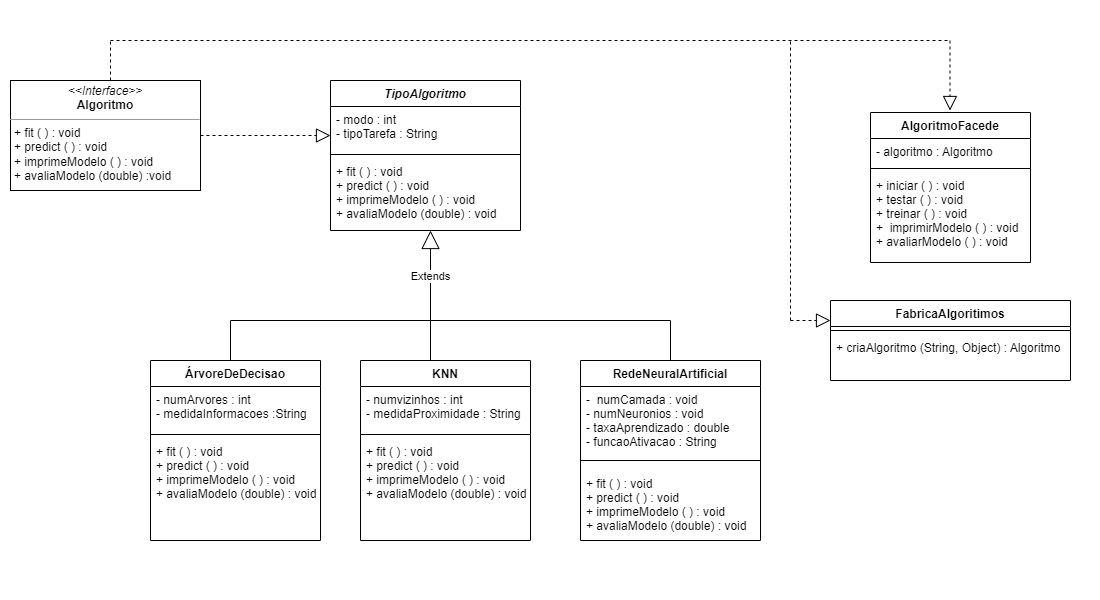

The diagram above was exported from draw.io. Its source (the exported page's mxGraphModel, read from the mxfile embedded in the PNG):
<mxGraphModel dx="2231" dy="1202" grid="1" gridSize="10" guides="1" tooltips="1" connect="1" arrows="1" fold="1" page="1" pageScale="1" pageWidth="1100" pageHeight="600" math="0" shadow="0">
  <root>
    <mxCell id="0" />
    <mxCell id="1" parent="0" />
    <mxCell id="T-zWCdzCJTweRQiqh9el-5" value="&lt;p style=&quot;margin:0px;margin-top:4px;text-align:center;&quot;&gt;&lt;i&gt;&amp;lt;&amp;lt;Interface&amp;gt;&amp;gt;&lt;/i&gt;&lt;br&gt;&lt;b&gt;Algoritmo&lt;/b&gt;&lt;/p&gt;&lt;hr size=&quot;1&quot;&gt;&lt;p style=&quot;margin:0px;margin-left:4px;&quot;&gt;+ fit ( ) : void&lt;br&gt;+ predict ( ) : void&lt;/p&gt;&lt;p style=&quot;margin:0px;margin-left:4px;&quot;&gt;+ imprimeModelo ( ) : void&lt;/p&gt;&lt;p style=&quot;margin:0px;margin-left:4px;&quot;&gt;+ avaliaModelo (double) :void&lt;/p&gt;&lt;p style=&quot;margin:0px;margin-left:4px;&quot;&gt;&lt;br&gt;&lt;/p&gt;" style="verticalAlign=top;align=left;overflow=fill;fontSize=12;fontFamily=Helvetica;html=1;" parent="1" vertex="1">
      <mxGeometry x="10" y="80" width="190" height="110" as="geometry" />
    </mxCell>
    <mxCell id="T-zWCdzCJTweRQiqh9el-6" value="TipoAlgoritmo" style="swimlane;fontStyle=3;align=center;verticalAlign=top;childLayout=stackLayout;horizontal=1;startSize=26;horizontalStack=0;resizeParent=1;resizeParentMax=0;resizeLast=0;collapsible=1;marginBottom=0;" parent="1" vertex="1">
      <mxGeometry x="330" y="80" width="190" height="150" as="geometry" />
    </mxCell>
    <mxCell id="T-zWCdzCJTweRQiqh9el-7" value="- modo : int&#10;- tipoTarefa : String" style="text;strokeColor=none;fillColor=none;align=left;verticalAlign=top;spacingLeft=4;spacingRight=4;overflow=hidden;rotatable=0;points=[[0,0.5],[1,0.5]];portConstraint=eastwest;" parent="T-zWCdzCJTweRQiqh9el-6" vertex="1">
      <mxGeometry y="26" width="190" height="44" as="geometry" />
    </mxCell>
    <mxCell id="T-zWCdzCJTweRQiqh9el-8" value="" style="line;strokeWidth=1;fillColor=none;align=left;verticalAlign=middle;spacingTop=-1;spacingLeft=3;spacingRight=3;rotatable=0;labelPosition=right;points=[];portConstraint=eastwest;strokeColor=inherit;" parent="T-zWCdzCJTweRQiqh9el-6" vertex="1">
      <mxGeometry y="70" width="190" height="8" as="geometry" />
    </mxCell>
    <mxCell id="T-zWCdzCJTweRQiqh9el-9" value="+ fit ( ) : void&#10;+ predict ( ) : void&#10;+ imprimeModelo ( ) : void&#10;+ avaliaModelo (double) : void" style="text;strokeColor=none;fillColor=none;align=left;verticalAlign=top;spacingLeft=4;spacingRight=4;overflow=hidden;rotatable=0;points=[[0,0.5],[1,0.5]];portConstraint=eastwest;" parent="T-zWCdzCJTweRQiqh9el-6" vertex="1">
      <mxGeometry y="78" width="190" height="72" as="geometry" />
    </mxCell>
    <mxCell id="T-zWCdzCJTweRQiqh9el-10" value="" style="endArrow=block;dashed=1;endFill=0;endSize=12;html=1;rounded=0;exitX=1;exitY=0.5;exitDx=0;exitDy=0;" parent="1" source="T-zWCdzCJTweRQiqh9el-5" edge="1">
      <mxGeometry width="160" relative="1" as="geometry">
        <mxPoint x="350" y="260" as="sourcePoint" />
        <mxPoint x="330" y="135" as="targetPoint" />
      </mxGeometry>
    </mxCell>
    <mxCell id="T-zWCdzCJTweRQiqh9el-11" value="Extends" style="endArrow=block;endSize=16;endFill=0;html=1;rounded=0;" parent="1" edge="1">
      <mxGeometry width="160" relative="1" as="geometry">
        <mxPoint x="430" y="320" as="sourcePoint" />
        <mxPoint x="430" y="230" as="targetPoint" />
        <Array as="points" />
      </mxGeometry>
    </mxCell>
    <mxCell id="T-zWCdzCJTweRQiqh9el-12" value="ÁrvoreDeDecisao" style="swimlane;fontStyle=1;align=center;verticalAlign=top;childLayout=stackLayout;horizontal=1;startSize=26;horizontalStack=0;resizeParent=1;resizeParentMax=0;resizeLast=0;collapsible=1;marginBottom=0;" parent="1" vertex="1">
      <mxGeometry x="150" y="360" width="170" height="180" as="geometry" />
    </mxCell>
    <mxCell id="T-zWCdzCJTweRQiqh9el-13" value="- numArvores : int&#10;- medidaInformacoes :String" style="text;strokeColor=none;fillColor=none;align=left;verticalAlign=top;spacingLeft=4;spacingRight=4;overflow=hidden;rotatable=0;points=[[0,0.5],[1,0.5]];portConstraint=eastwest;" parent="T-zWCdzCJTweRQiqh9el-12" vertex="1">
      <mxGeometry y="26" width="170" height="44" as="geometry" />
    </mxCell>
    <mxCell id="T-zWCdzCJTweRQiqh9el-14" value="" style="line;strokeWidth=1;fillColor=none;align=left;verticalAlign=middle;spacingTop=-1;spacingLeft=3;spacingRight=3;rotatable=0;labelPosition=right;points=[];portConstraint=eastwest;strokeColor=inherit;" parent="T-zWCdzCJTweRQiqh9el-12" vertex="1">
      <mxGeometry y="70" width="170" height="8" as="geometry" />
    </mxCell>
    <mxCell id="T-zWCdzCJTweRQiqh9el-15" value="+ fit ( ) : void&#10;+ predict ( ) : void&#10;+ imprimeModelo ( ) : void&#10;+ avaliaModelo (double) : void" style="text;strokeColor=none;fillColor=none;align=left;verticalAlign=top;spacingLeft=4;spacingRight=4;overflow=hidden;rotatable=0;points=[[0,0.5],[1,0.5]];portConstraint=eastwest;" parent="T-zWCdzCJTweRQiqh9el-12" vertex="1">
      <mxGeometry y="78" width="170" height="102" as="geometry" />
    </mxCell>
    <mxCell id="T-zWCdzCJTweRQiqh9el-16" value="" style="endArrow=none;html=1;rounded=0;" parent="1" edge="1">
      <mxGeometry width="50" height="50" relative="1" as="geometry">
        <mxPoint x="230" y="320" as="sourcePoint" />
        <mxPoint x="670" y="320" as="targetPoint" />
      </mxGeometry>
    </mxCell>
    <mxCell id="T-zWCdzCJTweRQiqh9el-17" value="" style="endArrow=none;html=1;rounded=0;" parent="1" edge="1">
      <mxGeometry width="50" height="50" relative="1" as="geometry">
        <mxPoint x="230" y="360" as="sourcePoint" />
        <mxPoint x="230" y="320" as="targetPoint" />
      </mxGeometry>
    </mxCell>
    <mxCell id="T-zWCdzCJTweRQiqh9el-18" value="KNN" style="swimlane;fontStyle=1;align=center;verticalAlign=top;childLayout=stackLayout;horizontal=1;startSize=26;horizontalStack=0;resizeParent=1;resizeParentMax=0;resizeLast=0;collapsible=1;marginBottom=0;" parent="1" vertex="1">
      <mxGeometry x="360" y="360" width="170" height="180" as="geometry" />
    </mxCell>
    <mxCell id="T-zWCdzCJTweRQiqh9el-19" value="- numvizinhos : int&#10;- medidaProximidade : String" style="text;strokeColor=none;fillColor=none;align=left;verticalAlign=top;spacingLeft=4;spacingRight=4;overflow=hidden;rotatable=0;points=[[0,0.5],[1,0.5]];portConstraint=eastwest;" parent="T-zWCdzCJTweRQiqh9el-18" vertex="1">
      <mxGeometry y="26" width="170" height="44" as="geometry" />
    </mxCell>
    <mxCell id="T-zWCdzCJTweRQiqh9el-20" value="" style="line;strokeWidth=1;fillColor=none;align=left;verticalAlign=middle;spacingTop=-1;spacingLeft=3;spacingRight=3;rotatable=0;labelPosition=right;points=[];portConstraint=eastwest;strokeColor=inherit;" parent="T-zWCdzCJTweRQiqh9el-18" vertex="1">
      <mxGeometry y="70" width="170" height="8" as="geometry" />
    </mxCell>
    <mxCell id="T-zWCdzCJTweRQiqh9el-21" value="+ fit ( ) : void&#10;+ predict ( ) : void&#10;+ imprimeModelo ( ) : void&#10;+ avaliaModelo (double) : void" style="text;strokeColor=none;fillColor=none;align=left;verticalAlign=top;spacingLeft=4;spacingRight=4;overflow=hidden;rotatable=0;points=[[0,0.5],[1,0.5]];portConstraint=eastwest;" parent="T-zWCdzCJTweRQiqh9el-18" vertex="1">
      <mxGeometry y="78" width="170" height="102" as="geometry" />
    </mxCell>
    <mxCell id="T-zWCdzCJTweRQiqh9el-22" value="RedeNeuralArtificial" style="swimlane;fontStyle=1;align=center;verticalAlign=top;childLayout=stackLayout;horizontal=1;startSize=26;horizontalStack=0;resizeParent=1;resizeParentMax=0;resizeLast=0;collapsible=1;marginBottom=0;" parent="1" vertex="1">
      <mxGeometry x="580" y="360" width="180" height="180" as="geometry" />
    </mxCell>
    <mxCell id="T-zWCdzCJTweRQiqh9el-23" value="-  numCamada : void&#10;- numNeuronios : void&#10;- taxaAprendizado : double&#10;- funcaoAtivacao : String" style="text;strokeColor=none;fillColor=none;align=left;verticalAlign=top;spacingLeft=4;spacingRight=4;overflow=hidden;rotatable=0;points=[[0,0.5],[1,0.5]];portConstraint=eastwest;" parent="T-zWCdzCJTweRQiqh9el-22" vertex="1">
      <mxGeometry y="26" width="180" height="64" as="geometry" />
    </mxCell>
    <mxCell id="T-zWCdzCJTweRQiqh9el-24" value="" style="line;strokeWidth=1;fillColor=none;align=left;verticalAlign=middle;spacingTop=-1;spacingLeft=3;spacingRight=3;rotatable=0;labelPosition=right;points=[];portConstraint=eastwest;strokeColor=inherit;" parent="T-zWCdzCJTweRQiqh9el-22" vertex="1">
      <mxGeometry y="90" width="180" height="20" as="geometry" />
    </mxCell>
    <mxCell id="T-zWCdzCJTweRQiqh9el-25" value="+ fit ( ) : void&#10;+ predict ( ) : void&#10;+ imprimeModelo ( ) : void&#10;+ avaliaModelo (double) : void" style="text;strokeColor=none;fillColor=none;align=left;verticalAlign=top;spacingLeft=4;spacingRight=4;overflow=hidden;rotatable=0;points=[[0,0.5],[1,0.5]];portConstraint=eastwest;" parent="T-zWCdzCJTweRQiqh9el-22" vertex="1">
      <mxGeometry y="110" width="180" height="70" as="geometry" />
    </mxCell>
    <mxCell id="T-zWCdzCJTweRQiqh9el-26" value="" style="endArrow=none;html=1;rounded=0;" parent="1" edge="1">
      <mxGeometry width="50" height="50" relative="1" as="geometry">
        <mxPoint x="430" y="360" as="sourcePoint" />
        <mxPoint x="430" y="320" as="targetPoint" />
      </mxGeometry>
    </mxCell>
    <mxCell id="T-zWCdzCJTweRQiqh9el-27" value="" style="endArrow=none;html=1;rounded=0;" parent="1" edge="1">
      <mxGeometry width="50" height="50" relative="1" as="geometry">
        <mxPoint x="670" y="360" as="sourcePoint" />
        <mxPoint x="670" y="320" as="targetPoint" />
      </mxGeometry>
    </mxCell>
    <mxCell id="cra_5-rI8k51SbEIyH50-1" value="AlgoritmoFacede" style="swimlane;fontStyle=1;align=center;verticalAlign=top;childLayout=stackLayout;horizontal=1;startSize=26;horizontalStack=0;resizeParent=1;resizeParentMax=0;resizeLast=0;collapsible=1;marginBottom=0;" parent="1" vertex="1">
      <mxGeometry x="870" y="112" width="160" height="150" as="geometry" />
    </mxCell>
    <mxCell id="cra_5-rI8k51SbEIyH50-2" value="- algoritmo : Algoritmo" style="text;strokeColor=none;fillColor=none;align=left;verticalAlign=top;spacingLeft=4;spacingRight=4;overflow=hidden;rotatable=0;points=[[0,0.5],[1,0.5]];portConstraint=eastwest;" parent="cra_5-rI8k51SbEIyH50-1" vertex="1">
      <mxGeometry y="26" width="160" height="26" as="geometry" />
    </mxCell>
    <mxCell id="cra_5-rI8k51SbEIyH50-3" value="" style="line;strokeWidth=1;fillColor=none;align=left;verticalAlign=middle;spacingTop=-1;spacingLeft=3;spacingRight=3;rotatable=0;labelPosition=right;points=[];portConstraint=eastwest;strokeColor=inherit;" parent="cra_5-rI8k51SbEIyH50-1" vertex="1">
      <mxGeometry y="52" width="160" height="8" as="geometry" />
    </mxCell>
    <mxCell id="cra_5-rI8k51SbEIyH50-4" value="+ iniciar ( ) : void&#10;+ testar ( ) : void&#10;+ treinar ( ) : void&#10;+  imprimirModelo ( ) : void&#10;+ avaliarModelo ( ) : void" style="text;strokeColor=none;fillColor=none;align=left;verticalAlign=top;spacingLeft=4;spacingRight=4;overflow=hidden;rotatable=0;points=[[0,0.5],[1,0.5]];portConstraint=eastwest;" parent="cra_5-rI8k51SbEIyH50-1" vertex="1">
      <mxGeometry y="60" width="160" height="90" as="geometry" />
    </mxCell>
    <mxCell id="cra_5-rI8k51SbEIyH50-5" value="" style="endArrow=block;dashed=1;endFill=0;endSize=12;html=1;rounded=0;" parent="1" edge="1">
      <mxGeometry width="160" relative="1" as="geometry">
        <mxPoint x="949.5" y="40" as="sourcePoint" />
        <mxPoint x="949.5" y="110" as="targetPoint" />
      </mxGeometry>
    </mxCell>
    <mxCell id="cra_5-rI8k51SbEIyH50-9" value="" style="endArrow=none;dashed=1;html=1;rounded=0;" parent="1" edge="1">
      <mxGeometry width="50" height="50" relative="1" as="geometry">
        <mxPoint x="110" y="40" as="sourcePoint" />
        <mxPoint x="950" y="40" as="targetPoint" />
      </mxGeometry>
    </mxCell>
    <mxCell id="cra_5-rI8k51SbEIyH50-10" value="" style="endArrow=none;dashed=1;html=1;rounded=0;" parent="1" edge="1">
      <mxGeometry width="50" height="50" relative="1" as="geometry">
        <mxPoint x="110" y="80" as="sourcePoint" />
        <mxPoint x="110" y="40" as="targetPoint" />
      </mxGeometry>
    </mxCell>
    <mxCell id="cra_5-rI8k51SbEIyH50-11" value="FabricaAlgoritimos" style="swimlane;fontStyle=1;align=center;verticalAlign=top;childLayout=stackLayout;horizontal=1;startSize=26;horizontalStack=0;resizeParent=1;resizeParentMax=0;resizeLast=0;collapsible=1;marginBottom=0;" parent="1" vertex="1">
      <mxGeometry x="830" y="300" width="240" height="80" as="geometry" />
    </mxCell>
    <mxCell id="cra_5-rI8k51SbEIyH50-13" value="" style="line;strokeWidth=1;fillColor=none;align=left;verticalAlign=middle;spacingTop=-1;spacingLeft=3;spacingRight=3;rotatable=0;labelPosition=right;points=[];portConstraint=eastwest;strokeColor=inherit;" parent="cra_5-rI8k51SbEIyH50-11" vertex="1">
      <mxGeometry y="26" width="240" height="8" as="geometry" />
    </mxCell>
    <mxCell id="cra_5-rI8k51SbEIyH50-14" value="+ criaAlgoritmo (String, Object) : Algoritmo" style="text;strokeColor=none;fillColor=none;align=left;verticalAlign=top;spacingLeft=4;spacingRight=4;overflow=hidden;rotatable=0;points=[[0,0.5],[1,0.5]];portConstraint=eastwest;" parent="cra_5-rI8k51SbEIyH50-11" vertex="1">
      <mxGeometry y="34" width="240" height="46" as="geometry" />
    </mxCell>
    <mxCell id="cra_5-rI8k51SbEIyH50-15" value="" style="endArrow=none;dashed=1;html=1;rounded=0;" parent="1" edge="1">
      <mxGeometry width="50" height="50" relative="1" as="geometry">
        <mxPoint x="790" y="320" as="sourcePoint" />
        <mxPoint x="790" y="40" as="targetPoint" />
      </mxGeometry>
    </mxCell>
    <mxCell id="cra_5-rI8k51SbEIyH50-16" value="" style="endArrow=block;dashed=1;endFill=0;endSize=12;html=1;rounded=0;entryX=0;entryY=0.25;entryDx=0;entryDy=0;" parent="1" target="cra_5-rI8k51SbEIyH50-11" edge="1">
      <mxGeometry width="160" relative="1" as="geometry">
        <mxPoint x="790" y="320" as="sourcePoint" />
        <mxPoint x="830" y="351" as="targetPoint" />
      </mxGeometry>
    </mxCell>
  </root>
</mxGraphModel>